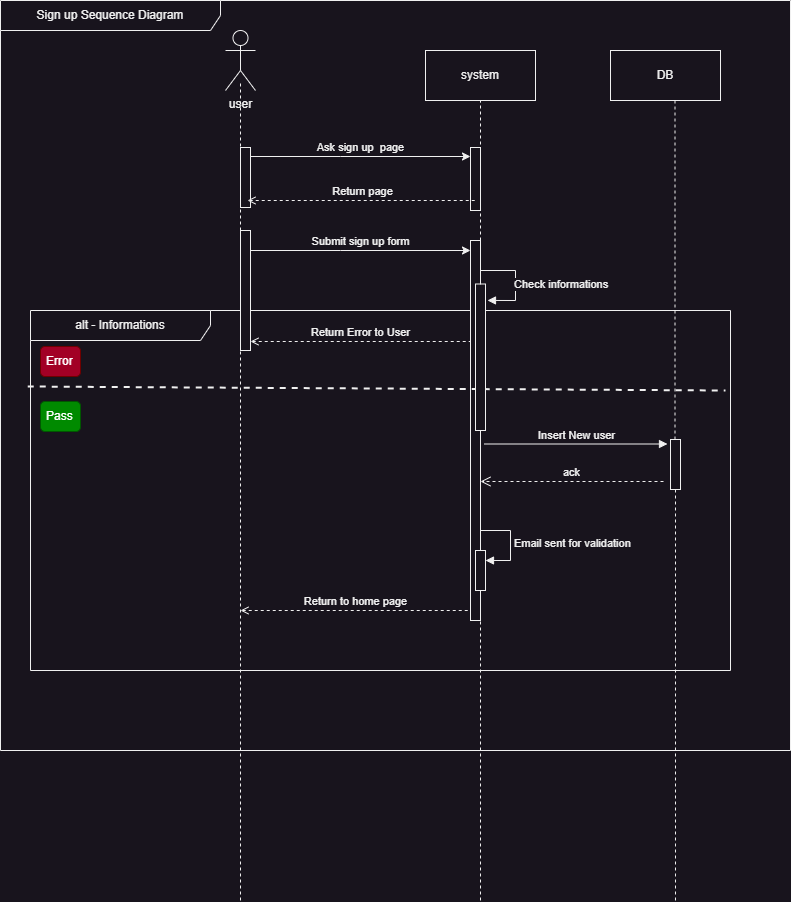

The diagram above was exported from draw.io. Its source (the exported page's mxGraphModel, read from the mxfile embedded in the PNG):
<mxGraphModel dx="2908" dy="2298" grid="1" gridSize="10" guides="1" tooltips="1" connect="1" arrows="1" fold="1" page="1" pageScale="1" pageWidth="850" pageHeight="1100" math="0" shadow="0">
  <root>
    <mxCell id="0" />
    <mxCell id="1" parent="0" />
    <mxCell id="e9cpvvackVoBXOc9cIMi-2" value="" style="endArrow=none;dashed=1;html=1;rounded=0;" parent="1" edge="1" source="8Y0QrE8dB5d5ytJScRyr-45">
      <mxGeometry width="50" height="50" relative="1" as="geometry">
        <mxPoint x="90" y="880" as="sourcePoint" />
        <mxPoint x="90" y="60" as="targetPoint" />
      </mxGeometry>
    </mxCell>
    <mxCell id="e9cpvvackVoBXOc9cIMi-1" value="user" style="shape=umlActor;verticalLabelPosition=bottom;verticalAlign=top;html=1;outlineConnect=0;" parent="1" vertex="1">
      <mxGeometry x="75" y="10" width="30" height="60" as="geometry" />
    </mxCell>
    <mxCell id="e9cpvvackVoBXOc9cIMi-3" value="" style="endArrow=none;dashed=1;html=1;rounded=0;" parent="1" edge="1">
      <mxGeometry width="50" height="50" relative="1" as="geometry">
        <mxPoint x="330" y="880" as="sourcePoint" />
        <mxPoint x="330" y="80" as="targetPoint" />
      </mxGeometry>
    </mxCell>
    <mxCell id="e9cpvvackVoBXOc9cIMi-10" value="system" style="html=1;whiteSpace=wrap;" parent="1" vertex="1">
      <mxGeometry x="275" y="30" width="110" height="50" as="geometry" />
    </mxCell>
    <mxCell id="e9cpvvackVoBXOc9cIMi-11" value="DB" style="html=1;whiteSpace=wrap;" parent="1" vertex="1">
      <mxGeometry x="460" y="30" width="110" height="50" as="geometry" />
    </mxCell>
    <mxCell id="8Y0QrE8dB5d5ytJScRyr-3" value="Sign up Sequence Diagram" style="shape=umlFrame;whiteSpace=wrap;html=1;pointerEvents=0;width=220;height=30;" vertex="1" parent="1">
      <mxGeometry x="-150" y="-20" width="790" height="750" as="geometry" />
    </mxCell>
    <mxCell id="8Y0QrE8dB5d5ytJScRyr-7" value="" style="endArrow=none;dashed=1;html=1;rounded=0;" edge="1" parent="1" source="8Y0QrE8dB5d5ytJScRyr-41">
      <mxGeometry width="50" height="50" relative="1" as="geometry">
        <mxPoint x="525" y="880" as="sourcePoint" />
        <mxPoint x="524.5" y="80" as="targetPoint" />
      </mxGeometry>
    </mxCell>
    <mxCell id="8Y0QrE8dB5d5ytJScRyr-8" value="Ask sign up&amp;nbsp; page" style="html=1;verticalAlign=bottom;endArrow=none;edgeStyle=elbowEdgeStyle;elbow=vertical;curved=0;rounded=0;startArrow=classic;startFill=1;endFill=0;" edge="1" parent="1">
      <mxGeometry relative="1" as="geometry">
        <mxPoint x="320" y="136" as="sourcePoint" />
        <Array as="points">
          <mxPoint x="190" y="136" />
        </Array>
        <mxPoint x="100" y="136" as="targetPoint" />
      </mxGeometry>
    </mxCell>
    <mxCell id="8Y0QrE8dB5d5ytJScRyr-10" value="" style="html=1;points=[];perimeter=orthogonalPerimeter;outlineConnect=0;targetShapes=umlLifeline;portConstraint=eastwest;newEdgeStyle={&quot;edgeStyle&quot;:&quot;elbowEdgeStyle&quot;,&quot;elbow&quot;:&quot;vertical&quot;,&quot;curved&quot;:0,&quot;rounded&quot;:0};" vertex="1" parent="1">
      <mxGeometry x="90" y="127" width="10" height="60" as="geometry" />
    </mxCell>
    <mxCell id="8Y0QrE8dB5d5ytJScRyr-12" value="" style="html=1;points=[];perimeter=orthogonalPerimeter;outlineConnect=0;targetShapes=umlLifeline;portConstraint=eastwest;newEdgeStyle={&quot;edgeStyle&quot;:&quot;elbowEdgeStyle&quot;,&quot;elbow&quot;:&quot;vertical&quot;,&quot;curved&quot;:0,&quot;rounded&quot;:0};" vertex="1" parent="1">
      <mxGeometry x="320" y="127" width="10" height="63" as="geometry" />
    </mxCell>
    <mxCell id="8Y0QrE8dB5d5ytJScRyr-16" value="alt - Informations" style="shape=umlFrame;whiteSpace=wrap;html=1;pointerEvents=0;width=180;height=30;" vertex="1" parent="1">
      <mxGeometry x="-120" y="290" width="700" height="360" as="geometry" />
    </mxCell>
    <mxCell id="8Y0QrE8dB5d5ytJScRyr-20" value="" style="html=1;points=[[0,0,0,0,5],[0,1,0,0,-5],[1,0,0,0,5],[1,1,0,0,-5]];perimeter=orthogonalPerimeter;outlineConnect=0;targetShapes=umlLifeline;portConstraint=eastwest;newEdgeStyle={&quot;curved&quot;:0,&quot;rounded&quot;:0};" vertex="1" parent="1">
      <mxGeometry x="320" y="220" width="10" height="380" as="geometry" />
    </mxCell>
    <mxCell id="8Y0QrE8dB5d5ytJScRyr-22" value="" style="endArrow=none;dashed=1;html=1;strokeWidth=2;rounded=0;exitX=-0.004;exitY=0.493;exitDx=0;exitDy=0;exitPerimeter=0;" edge="1" parent="1">
      <mxGeometry width="50" height="50" relative="1" as="geometry">
        <mxPoint x="-122.76000000000022" y="366.02" as="sourcePoint" />
        <mxPoint x="575" y="370" as="targetPoint" />
      </mxGeometry>
    </mxCell>
    <mxCell id="8Y0QrE8dB5d5ytJScRyr-24" value="Error" style="text;strokeColor=#6F0000;fillColor=#a20025;align=left;verticalAlign=middle;spacingLeft=4;spacingRight=4;overflow=hidden;points=[[0,0.5],[1,0.5]];portConstraint=eastwest;rotatable=0;whiteSpace=wrap;html=1;fontColor=#ffffff;rounded=1;shadow=0;" vertex="1" parent="1">
      <mxGeometry x="-110" y="326" width="40" height="30" as="geometry" />
    </mxCell>
    <mxCell id="8Y0QrE8dB5d5ytJScRyr-25" value="Pass" style="text;strokeColor=#005700;fillColor=#008a00;align=left;verticalAlign=middle;spacingLeft=4;spacingRight=4;overflow=hidden;points=[[0,0.5],[1,0.5]];portConstraint=eastwest;rotatable=0;whiteSpace=wrap;html=1;fontColor=#ffffff;rounded=1;shadow=0;" vertex="1" parent="1">
      <mxGeometry x="-110" y="381" width="40" height="30" as="geometry" />
    </mxCell>
    <mxCell id="8Y0QrE8dB5d5ytJScRyr-26" value="Return Error to User" style="html=1;verticalAlign=bottom;endArrow=none;dashed=1;endSize=8;edgeStyle=elbowEdgeStyle;elbow=vertical;curved=0;rounded=0;startArrow=open;startFill=0;endFill=0;" edge="1" parent="1" source="8Y0QrE8dB5d5ytJScRyr-45">
      <mxGeometry relative="1" as="geometry">
        <mxPoint x="320" y="321" as="targetPoint" />
        <Array as="points">
          <mxPoint x="210" y="321" />
        </Array>
        <mxPoint x="90" y="321" as="sourcePoint" />
      </mxGeometry>
    </mxCell>
    <mxCell id="8Y0QrE8dB5d5ytJScRyr-27" value="Return to home page" style="html=1;verticalAlign=bottom;endArrow=none;dashed=1;endSize=8;edgeStyle=elbowEdgeStyle;elbow=horizontal;curved=0;rounded=0;startArrow=open;startFill=0;endFill=0;" edge="1" parent="1">
      <mxGeometry relative="1" as="geometry">
        <mxPoint x="320" y="590" as="targetPoint" />
        <Array as="points">
          <mxPoint x="210" y="590" />
        </Array>
        <mxPoint x="90" y="590" as="sourcePoint" />
      </mxGeometry>
    </mxCell>
    <mxCell id="8Y0QrE8dB5d5ytJScRyr-42" value="Insert New user" style="html=1;verticalAlign=bottom;endArrow=block;curved=0;rounded=0;entryX=0;entryY=0;entryDx=0;entryDy=5;" edge="1" parent="1">
      <mxGeometry relative="1" as="geometry">
        <mxPoint x="334" y="423.5" as="sourcePoint" />
        <mxPoint x="517" y="423.5" as="targetPoint" />
      </mxGeometry>
    </mxCell>
    <mxCell id="8Y0QrE8dB5d5ytJScRyr-43" value="ack" style="html=1;verticalAlign=bottom;endArrow=open;dashed=1;endSize=8;curved=0;rounded=0;" edge="1" parent="1">
      <mxGeometry relative="1" as="geometry">
        <mxPoint x="330" y="461" as="targetPoint" />
        <mxPoint x="513" y="461" as="sourcePoint" />
      </mxGeometry>
    </mxCell>
    <mxCell id="8Y0QrE8dB5d5ytJScRyr-44" value="Submit sign up form" style="html=1;verticalAlign=bottom;endArrow=none;edgeStyle=elbowEdgeStyle;elbow=vertical;curved=0;rounded=0;startArrow=classic;startFill=1;endFill=0;" edge="1" parent="1">
      <mxGeometry relative="1" as="geometry">
        <mxPoint x="320" y="230" as="sourcePoint" />
        <Array as="points">
          <mxPoint x="190" y="230" />
        </Array>
        <mxPoint x="100" y="230" as="targetPoint" />
      </mxGeometry>
    </mxCell>
    <mxCell id="8Y0QrE8dB5d5ytJScRyr-46" value="" style="endArrow=none;dashed=1;html=1;rounded=0;" edge="1" parent="1" target="8Y0QrE8dB5d5ytJScRyr-45">
      <mxGeometry width="50" height="50" relative="1" as="geometry">
        <mxPoint x="90" y="880" as="sourcePoint" />
        <mxPoint x="90" y="60" as="targetPoint" />
      </mxGeometry>
    </mxCell>
    <mxCell id="8Y0QrE8dB5d5ytJScRyr-45" value="" style="html=1;points=[];perimeter=orthogonalPerimeter;outlineConnect=0;targetShapes=umlLifeline;portConstraint=eastwest;newEdgeStyle={&quot;edgeStyle&quot;:&quot;elbowEdgeStyle&quot;,&quot;elbow&quot;:&quot;vertical&quot;,&quot;curved&quot;:0,&quot;rounded&quot;:0};" vertex="1" parent="1">
      <mxGeometry x="90" y="210" width="10" height="120" as="geometry" />
    </mxCell>
    <mxCell id="8Y0QrE8dB5d5ytJScRyr-47" value="" style="html=1;points=[];perimeter=orthogonalPerimeter;outlineConnect=0;targetShapes=umlLifeline;portConstraint=eastwest;newEdgeStyle={&quot;edgeStyle&quot;:&quot;elbowEdgeStyle&quot;,&quot;elbow&quot;:&quot;vertical&quot;,&quot;curved&quot;:0,&quot;rounded&quot;:0};" vertex="1" parent="1">
      <mxGeometry x="325" y="263.5" width="10" height="146.5" as="geometry" />
    </mxCell>
    <mxCell id="8Y0QrE8dB5d5ytJScRyr-49" value="" style="endArrow=none;dashed=1;html=1;rounded=0;" edge="1" parent="1" target="8Y0QrE8dB5d5ytJScRyr-41">
      <mxGeometry width="50" height="50" relative="1" as="geometry">
        <mxPoint x="525" y="880" as="sourcePoint" />
        <mxPoint x="524.5" y="80" as="targetPoint" />
      </mxGeometry>
    </mxCell>
    <mxCell id="8Y0QrE8dB5d5ytJScRyr-41" value="" style="html=1;points=[[0,0,0,0,5],[0,1,0,0,-5],[1,0,0,0,5],[1,1,0,0,-5]];perimeter=orthogonalPerimeter;outlineConnect=0;targetShapes=umlLifeline;portConstraint=eastwest;newEdgeStyle={&quot;curved&quot;:0,&quot;rounded&quot;:0};" vertex="1" parent="1">
      <mxGeometry x="520" y="419" width="10" height="50" as="geometry" />
    </mxCell>
    <mxCell id="8Y0QrE8dB5d5ytJScRyr-51" value="Check informations&amp;nbsp;" style="html=1;align=left;spacingLeft=2;endArrow=block;rounded=0;edgeStyle=orthogonalEdgeStyle;curved=0;rounded=0;exitX=1;exitY=0.342;exitDx=0;exitDy=0;exitPerimeter=0;" edge="1" parent="1">
      <mxGeometry x="0.1763" y="-5" relative="1" as="geometry">
        <mxPoint x="330" y="263.95" as="sourcePoint" />
        <Array as="points">
          <mxPoint x="365" y="249.95" />
          <mxPoint x="365" y="279.95" />
        </Array>
        <mxPoint x="337" y="279.95" as="targetPoint" />
        <mxPoint as="offset" />
      </mxGeometry>
    </mxCell>
    <mxCell id="8Y0QrE8dB5d5ytJScRyr-55" value="Return page" style="html=1;verticalAlign=bottom;endArrow=none;dashed=1;endSize=8;edgeStyle=elbowEdgeStyle;elbow=horizontal;curved=0;rounded=0;startArrow=open;startFill=0;endFill=0;" edge="1" parent="1">
      <mxGeometry relative="1" as="geometry">
        <mxPoint x="327" y="180" as="targetPoint" />
        <Array as="points">
          <mxPoint x="217" y="180" />
        </Array>
        <mxPoint x="97" y="180" as="sourcePoint" />
      </mxGeometry>
    </mxCell>
    <mxCell id="8Y0QrE8dB5d5ytJScRyr-56" value="" style="html=1;points=[[0,0,0,0,5],[0,1,0,0,-5],[1,0,0,0,5],[1,1,0,0,-5]];perimeter=orthogonalPerimeter;outlineConnect=0;targetShapes=umlLifeline;portConstraint=eastwest;newEdgeStyle={&quot;curved&quot;:0,&quot;rounded&quot;:0};" vertex="1" parent="1">
      <mxGeometry x="325" y="530" width="10" height="40" as="geometry" />
    </mxCell>
    <mxCell id="8Y0QrE8dB5d5ytJScRyr-57" value="Email sent for validation" style="html=1;align=left;spacingLeft=2;endArrow=block;rounded=0;edgeStyle=orthogonalEdgeStyle;curved=0;rounded=0;" edge="1" target="8Y0QrE8dB5d5ytJScRyr-56" parent="1">
      <mxGeometry relative="1" as="geometry">
        <mxPoint x="330" y="510" as="sourcePoint" />
        <Array as="points">
          <mxPoint x="360" y="540" />
        </Array>
      </mxGeometry>
    </mxCell>
  </root>
</mxGraphModel>